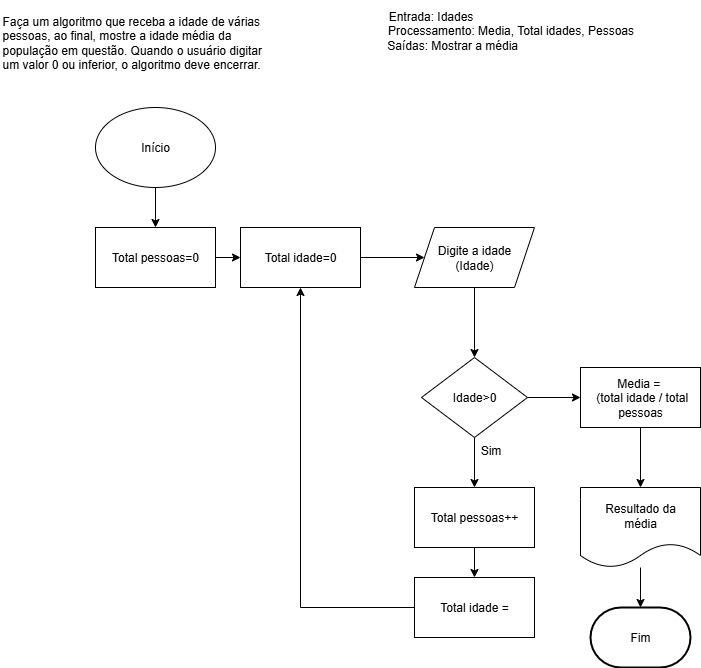

The diagram above was exported from draw.io. Its source (the exported page's mxGraphModel, read from the mxfile embedded in the PNG):
<mxGraphModel dx="1281" dy="1703" grid="1" gridSize="10" guides="1" tooltips="1" connect="1" arrows="1" fold="1" page="1" pageScale="1" pageWidth="827" pageHeight="1169" math="0" shadow="0">
  <root>
    <mxCell id="0" />
    <mxCell id="1" parent="0" />
    <mxCell id="dETzlLHe9ie5N1QWQbZb-1" value="Faça um algoritmo que receba a idade de várias &#10;pessoas, ao final, mostre a idade média da &#10;população em questão. Quando o usuário digitar &#10;um valor 0 ou inferior, o algoritmo deve encerrar." style="text;whiteSpace=wrap;html=1;" vertex="1" parent="1">
      <mxGeometry width="290" height="80" as="geometry" />
    </mxCell>
    <mxCell id="dETzlLHe9ie5N1QWQbZb-2" value="Entrada: Idades&lt;div&gt;&amp;nbsp; &amp;nbsp; &amp;nbsp; &amp;nbsp; &amp;nbsp; &amp;nbsp; &amp;nbsp; &amp;nbsp; &amp;nbsp; &amp;nbsp; &amp;nbsp; &amp;nbsp; &amp;nbsp; &amp;nbsp; &amp;nbsp; &amp;nbsp; &amp;nbsp; &amp;nbsp; &amp;nbsp; &amp;nbsp; &amp;nbsp; &amp;nbsp; &amp;nbsp; &amp;nbsp; Processamento: Media, Total idades, Pessoas&lt;/div&gt;&lt;div&gt;&amp;nbsp; &amp;nbsp; &amp;nbsp; &amp;nbsp; &amp;nbsp; &amp;nbsp; &amp;nbsp;Saídas: Mostrar a média&lt;/div&gt;" style="text;html=1;align=center;verticalAlign=middle;resizable=0;points=[];autosize=1;strokeColor=none;fillColor=none;" vertex="1" parent="1">
      <mxGeometry x="215" y="-7" width="430" height="60" as="geometry" />
    </mxCell>
    <mxCell id="dETzlLHe9ie5N1QWQbZb-25" value="" style="edgeStyle=orthogonalEdgeStyle;rounded=0;orthogonalLoop=1;jettySize=auto;html=1;" edge="1" parent="1" source="dETzlLHe9ie5N1QWQbZb-3" target="dETzlLHe9ie5N1QWQbZb-9">
      <mxGeometry relative="1" as="geometry" />
    </mxCell>
    <mxCell id="dETzlLHe9ie5N1QWQbZb-3" value="Início" style="ellipse;whiteSpace=wrap;html=1;" vertex="1" parent="1">
      <mxGeometry x="95" y="100" width="120" height="80" as="geometry" />
    </mxCell>
    <mxCell id="dETzlLHe9ie5N1QWQbZb-22" style="edgeStyle=orthogonalEdgeStyle;rounded=0;orthogonalLoop=1;jettySize=auto;html=1;entryX=0.5;entryY=0;entryDx=0;entryDy=0;" edge="1" parent="1" source="dETzlLHe9ie5N1QWQbZb-6" target="dETzlLHe9ie5N1QWQbZb-15">
      <mxGeometry relative="1" as="geometry" />
    </mxCell>
    <mxCell id="dETzlLHe9ie5N1QWQbZb-6" value="Digite a idade&lt;div&gt;(Idade)&lt;/div&gt;" style="shape=parallelogram;perimeter=parallelogramPerimeter;whiteSpace=wrap;html=1;fixedSize=1;" vertex="1" parent="1">
      <mxGeometry x="414" y="220" width="120" height="60" as="geometry" />
    </mxCell>
    <mxCell id="dETzlLHe9ie5N1QWQbZb-24" value="" style="edgeStyle=orthogonalEdgeStyle;rounded=0;orthogonalLoop=1;jettySize=auto;html=1;" edge="1" parent="1" source="dETzlLHe9ie5N1QWQbZb-9" target="dETzlLHe9ie5N1QWQbZb-12">
      <mxGeometry relative="1" as="geometry" />
    </mxCell>
    <mxCell id="dETzlLHe9ie5N1QWQbZb-9" value="Total pessoas=0" style="whiteSpace=wrap;html=1;" vertex="1" parent="1">
      <mxGeometry x="95" y="220" width="120" height="60" as="geometry" />
    </mxCell>
    <mxCell id="dETzlLHe9ie5N1QWQbZb-23" style="edgeStyle=orthogonalEdgeStyle;rounded=0;orthogonalLoop=1;jettySize=auto;html=1;entryX=0;entryY=0.5;entryDx=0;entryDy=0;" edge="1" parent="1" source="dETzlLHe9ie5N1QWQbZb-12" target="dETzlLHe9ie5N1QWQbZb-6">
      <mxGeometry relative="1" as="geometry" />
    </mxCell>
    <mxCell id="dETzlLHe9ie5N1QWQbZb-12" value="Total idade=0" style="whiteSpace=wrap;html=1;" vertex="1" parent="1">
      <mxGeometry x="240" y="220" width="120" height="60" as="geometry" />
    </mxCell>
    <mxCell id="dETzlLHe9ie5N1QWQbZb-18" value="" style="edgeStyle=orthogonalEdgeStyle;rounded=0;orthogonalLoop=1;jettySize=auto;html=1;" edge="1" parent="1" source="dETzlLHe9ie5N1QWQbZb-15" target="dETzlLHe9ie5N1QWQbZb-17">
      <mxGeometry relative="1" as="geometry" />
    </mxCell>
    <mxCell id="dETzlLHe9ie5N1QWQbZb-31" style="edgeStyle=orthogonalEdgeStyle;rounded=0;orthogonalLoop=1;jettySize=auto;html=1;entryX=0;entryY=0.5;entryDx=0;entryDy=0;" edge="1" parent="1" source="dETzlLHe9ie5N1QWQbZb-15" target="dETzlLHe9ie5N1QWQbZb-27">
      <mxGeometry relative="1" as="geometry" />
    </mxCell>
    <mxCell id="dETzlLHe9ie5N1QWQbZb-15" value="Idade&amp;gt;0" style="rhombus;whiteSpace=wrap;html=1;" vertex="1" parent="1">
      <mxGeometry x="421" y="350" width="106" height="80" as="geometry" />
    </mxCell>
    <mxCell id="dETzlLHe9ie5N1QWQbZb-21" value="" style="edgeStyle=orthogonalEdgeStyle;rounded=0;orthogonalLoop=1;jettySize=auto;html=1;" edge="1" parent="1" source="dETzlLHe9ie5N1QWQbZb-17" target="dETzlLHe9ie5N1QWQbZb-20">
      <mxGeometry relative="1" as="geometry" />
    </mxCell>
    <mxCell id="dETzlLHe9ie5N1QWQbZb-17" value="Total pessoas++" style="whiteSpace=wrap;html=1;" vertex="1" parent="1">
      <mxGeometry x="414" y="480" width="120" height="60" as="geometry" />
    </mxCell>
    <mxCell id="dETzlLHe9ie5N1QWQbZb-19" value="Sim" style="text;html=1;align=center;verticalAlign=middle;resizable=0;points=[];autosize=1;strokeColor=none;fillColor=none;" vertex="1" parent="1">
      <mxGeometry x="470" y="428" width="40" height="30" as="geometry" />
    </mxCell>
    <mxCell id="dETzlLHe9ie5N1QWQbZb-26" style="edgeStyle=orthogonalEdgeStyle;rounded=0;orthogonalLoop=1;jettySize=auto;html=1;entryX=0.5;entryY=1;entryDx=0;entryDy=0;" edge="1" parent="1" source="dETzlLHe9ie5N1QWQbZb-20" target="dETzlLHe9ie5N1QWQbZb-12">
      <mxGeometry relative="1" as="geometry" />
    </mxCell>
    <mxCell id="dETzlLHe9ie5N1QWQbZb-20" value="Total idade =" style="whiteSpace=wrap;html=1;" vertex="1" parent="1">
      <mxGeometry x="414" y="570" width="120" height="60" as="geometry" />
    </mxCell>
    <mxCell id="dETzlLHe9ie5N1QWQbZb-30" value="" style="edgeStyle=orthogonalEdgeStyle;rounded=0;orthogonalLoop=1;jettySize=auto;html=1;" edge="1" parent="1" source="dETzlLHe9ie5N1QWQbZb-27" target="dETzlLHe9ie5N1QWQbZb-29">
      <mxGeometry relative="1" as="geometry" />
    </mxCell>
    <mxCell id="dETzlLHe9ie5N1QWQbZb-27" value="Media =&amp;nbsp;&lt;div&gt;&amp;nbsp;(&lt;span style=&quot;background-color: transparent; color: light-dark(rgb(0, 0, 0), rgb(255, 255, 255));&quot;&gt;total idade / total pessoas&lt;/span&gt;&lt;/div&gt;" style="whiteSpace=wrap;html=1;" vertex="1" parent="1">
      <mxGeometry x="580" y="360" width="120" height="60" as="geometry" />
    </mxCell>
    <mxCell id="dETzlLHe9ie5N1QWQbZb-29" value="Resultado da&lt;div&gt;média&lt;/div&gt;" style="shape=document;whiteSpace=wrap;html=1;boundedLbl=1;" vertex="1" parent="1">
      <mxGeometry x="580" y="480" width="120" height="80" as="geometry" />
    </mxCell>
    <mxCell id="dETzlLHe9ie5N1QWQbZb-32" value="Fim" style="strokeWidth=2;html=1;shape=mxgraph.flowchart.terminator;whiteSpace=wrap;" vertex="1" parent="1">
      <mxGeometry x="590" y="600" width="100" height="60" as="geometry" />
    </mxCell>
    <mxCell id="dETzlLHe9ie5N1QWQbZb-33" style="edgeStyle=orthogonalEdgeStyle;rounded=0;orthogonalLoop=1;jettySize=auto;html=1;entryX=0.5;entryY=0;entryDx=0;entryDy=0;entryPerimeter=0;" edge="1" parent="1" source="dETzlLHe9ie5N1QWQbZb-29" target="dETzlLHe9ie5N1QWQbZb-32">
      <mxGeometry relative="1" as="geometry" />
    </mxCell>
  </root>
</mxGraphModel>